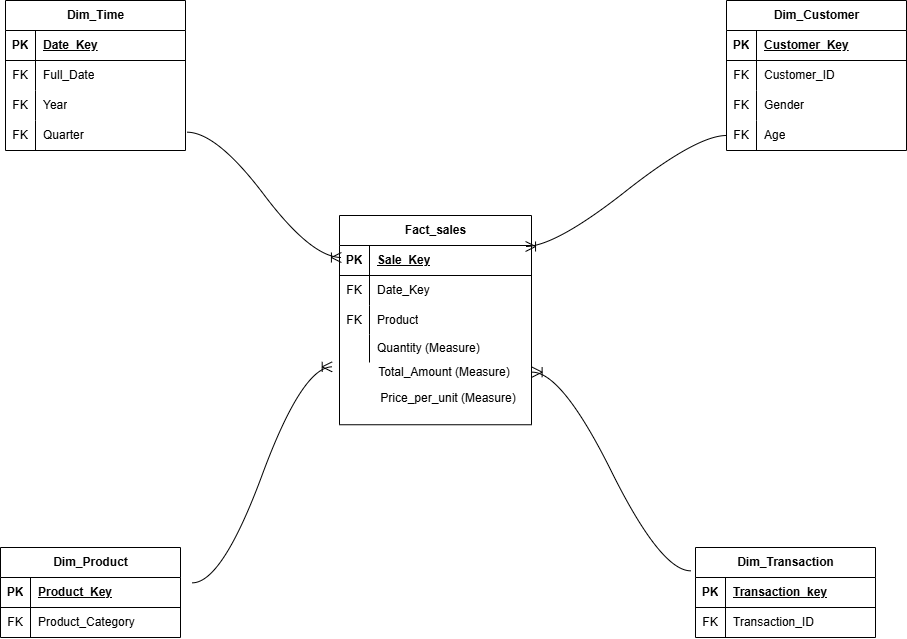

The diagram above was exported from draw.io. Its source (the exported page's mxGraphModel, read from the mxfile embedded in the PNG):
<mxGraphModel dx="1310" dy="1125" grid="0" gridSize="10" guides="1" tooltips="1" connect="0" arrows="0" fold="1" page="0" pageScale="1" pageWidth="1100" pageHeight="850" math="0" shadow="0">
  <root>
    <mxCell id="0" />
    <mxCell id="1" parent="0" />
    <mxCell id="20mtCNXNBN5GQ-ZLC_HN-1" parent="1" style="shape=table;startSize=30;container=1;collapsible=1;childLayout=tableLayout;fixedRows=1;rowLines=0;fontStyle=1;align=center;resizeLast=1;html=1;" value="Dim_Time" vertex="1">
      <mxGeometry height="150" width="180" x="146" y="-87" as="geometry">
        <mxRectangle height="30" width="89" x="794" y="215" as="alternateBounds" />
      </mxGeometry>
    </mxCell>
    <mxCell id="20mtCNXNBN5GQ-ZLC_HN-2" parent="20mtCNXNBN5GQ-ZLC_HN-1" style="shape=tableRow;horizontal=0;startSize=0;swimlaneHead=0;swimlaneBody=0;fillColor=none;collapsible=0;dropTarget=0;points=[[0,0.5],[1,0.5]];portConstraint=eastwest;top=0;left=0;right=0;bottom=1;" value="" vertex="1">
      <mxGeometry height="30" width="180" y="30" as="geometry" />
    </mxCell>
    <mxCell id="20mtCNXNBN5GQ-ZLC_HN-3" parent="20mtCNXNBN5GQ-ZLC_HN-2" style="shape=partialRectangle;connectable=0;fillColor=none;top=0;left=0;bottom=0;right=0;fontStyle=1;overflow=hidden;whiteSpace=wrap;html=1;" value="PK" vertex="1">
      <mxGeometry height="30" width="30" as="geometry">
        <mxRectangle height="30" width="30" as="alternateBounds" />
      </mxGeometry>
    </mxCell>
    <mxCell id="20mtCNXNBN5GQ-ZLC_HN-4" parent="20mtCNXNBN5GQ-ZLC_HN-2" style="shape=partialRectangle;connectable=0;fillColor=none;top=0;left=0;bottom=0;right=0;align=left;spacingLeft=6;fontStyle=5;overflow=hidden;whiteSpace=wrap;html=1;" value="Date_Key" vertex="1">
      <mxGeometry height="30" width="150" x="30" as="geometry">
        <mxRectangle height="30" width="150" as="alternateBounds" />
      </mxGeometry>
    </mxCell>
    <mxCell id="20mtCNXNBN5GQ-ZLC_HN-5" parent="20mtCNXNBN5GQ-ZLC_HN-1" style="shape=tableRow;horizontal=0;startSize=0;swimlaneHead=0;swimlaneBody=0;fillColor=none;collapsible=0;dropTarget=0;points=[[0,0.5],[1,0.5]];portConstraint=eastwest;top=0;left=0;right=0;bottom=0;" value="" vertex="1">
      <mxGeometry height="30" width="180" y="60" as="geometry" />
    </mxCell>
    <mxCell id="20mtCNXNBN5GQ-ZLC_HN-6" parent="20mtCNXNBN5GQ-ZLC_HN-5" style="shape=partialRectangle;connectable=0;fillColor=none;top=0;left=0;bottom=0;right=0;editable=1;overflow=hidden;whiteSpace=wrap;html=1;" value="FK" vertex="1">
      <mxGeometry height="30" width="30" as="geometry">
        <mxRectangle height="30" width="30" as="alternateBounds" />
      </mxGeometry>
    </mxCell>
    <mxCell id="20mtCNXNBN5GQ-ZLC_HN-7" parent="20mtCNXNBN5GQ-ZLC_HN-5" style="shape=partialRectangle;connectable=0;fillColor=none;top=0;left=0;bottom=0;right=0;align=left;spacingLeft=6;overflow=hidden;whiteSpace=wrap;html=1;" value="Full_Date" vertex="1">
      <mxGeometry height="30" width="150" x="30" as="geometry">
        <mxRectangle height="30" width="150" as="alternateBounds" />
      </mxGeometry>
    </mxCell>
    <mxCell id="20mtCNXNBN5GQ-ZLC_HN-8" parent="20mtCNXNBN5GQ-ZLC_HN-1" style="shape=tableRow;horizontal=0;startSize=0;swimlaneHead=0;swimlaneBody=0;fillColor=none;collapsible=0;dropTarget=0;points=[[0,0.5],[1,0.5]];portConstraint=eastwest;top=0;left=0;right=0;bottom=0;" value="" vertex="1">
      <mxGeometry height="30" width="180" y="90" as="geometry" />
    </mxCell>
    <mxCell id="20mtCNXNBN5GQ-ZLC_HN-9" parent="20mtCNXNBN5GQ-ZLC_HN-8" style="shape=partialRectangle;connectable=0;fillColor=none;top=0;left=0;bottom=0;right=0;editable=1;overflow=hidden;whiteSpace=wrap;html=1;" value="FK" vertex="1">
      <mxGeometry height="30" width="30" as="geometry">
        <mxRectangle height="30" width="30" as="alternateBounds" />
      </mxGeometry>
    </mxCell>
    <mxCell id="20mtCNXNBN5GQ-ZLC_HN-10" parent="20mtCNXNBN5GQ-ZLC_HN-8" style="shape=partialRectangle;connectable=0;fillColor=none;top=0;left=0;bottom=0;right=0;align=left;spacingLeft=6;overflow=hidden;whiteSpace=wrap;html=1;" value="Year" vertex="1">
      <mxGeometry height="30" width="150" x="30" as="geometry">
        <mxRectangle height="30" width="150" as="alternateBounds" />
      </mxGeometry>
    </mxCell>
    <mxCell id="20mtCNXNBN5GQ-ZLC_HN-11" parent="20mtCNXNBN5GQ-ZLC_HN-1" style="shape=tableRow;horizontal=0;startSize=0;swimlaneHead=0;swimlaneBody=0;fillColor=none;collapsible=0;dropTarget=0;points=[[0,0.5],[1,0.5]];portConstraint=eastwest;top=0;left=0;right=0;bottom=0;" value="" vertex="1">
      <mxGeometry height="30" width="180" y="120" as="geometry" />
    </mxCell>
    <mxCell id="20mtCNXNBN5GQ-ZLC_HN-12" parent="20mtCNXNBN5GQ-ZLC_HN-11" style="shape=partialRectangle;connectable=0;fillColor=none;top=0;left=0;bottom=0;right=0;editable=1;overflow=hidden;whiteSpace=wrap;html=1;" value="FK" vertex="1">
      <mxGeometry height="30" width="30" as="geometry">
        <mxRectangle height="30" width="30" as="alternateBounds" />
      </mxGeometry>
    </mxCell>
    <mxCell id="20mtCNXNBN5GQ-ZLC_HN-13" parent="20mtCNXNBN5GQ-ZLC_HN-11" style="shape=partialRectangle;connectable=0;fillColor=none;top=0;left=0;bottom=0;right=0;align=left;spacingLeft=6;overflow=hidden;whiteSpace=wrap;html=1;" value="Quarter" vertex="1">
      <mxGeometry height="30" width="150" x="30" as="geometry">
        <mxRectangle height="30" width="150" as="alternateBounds" />
      </mxGeometry>
    </mxCell>
    <mxCell id="20mtCNXNBN5GQ-ZLC_HN-14" parent="1" style="shape=table;startSize=30;container=1;collapsible=1;childLayout=tableLayout;fixedRows=1;rowLines=0;fontStyle=1;align=center;resizeLast=1;html=1;" value="Dim_Customer" vertex="1">
      <mxGeometry height="150" width="180" x="867" y="-87" as="geometry" />
    </mxCell>
    <mxCell id="20mtCNXNBN5GQ-ZLC_HN-15" parent="20mtCNXNBN5GQ-ZLC_HN-14" style="shape=tableRow;horizontal=0;startSize=0;swimlaneHead=0;swimlaneBody=0;fillColor=none;collapsible=0;dropTarget=0;points=[[0,0.5],[1,0.5]];portConstraint=eastwest;top=0;left=0;right=0;bottom=1;" value="" vertex="1">
      <mxGeometry height="30" width="180" y="30" as="geometry" />
    </mxCell>
    <mxCell id="20mtCNXNBN5GQ-ZLC_HN-16" parent="20mtCNXNBN5GQ-ZLC_HN-15" style="shape=partialRectangle;connectable=0;fillColor=none;top=0;left=0;bottom=0;right=0;fontStyle=1;overflow=hidden;whiteSpace=wrap;html=1;" value="PK" vertex="1">
      <mxGeometry height="30" width="30" as="geometry">
        <mxRectangle height="30" width="30" as="alternateBounds" />
      </mxGeometry>
    </mxCell>
    <mxCell id="20mtCNXNBN5GQ-ZLC_HN-17" parent="20mtCNXNBN5GQ-ZLC_HN-15" style="shape=partialRectangle;connectable=0;fillColor=none;top=0;left=0;bottom=0;right=0;align=left;spacingLeft=6;fontStyle=5;overflow=hidden;whiteSpace=wrap;html=1;" value="Customer_Key" vertex="1">
      <mxGeometry height="30" width="150" x="30" as="geometry">
        <mxRectangle height="30" width="150" as="alternateBounds" />
      </mxGeometry>
    </mxCell>
    <mxCell id="20mtCNXNBN5GQ-ZLC_HN-18" parent="20mtCNXNBN5GQ-ZLC_HN-14" style="shape=tableRow;horizontal=0;startSize=0;swimlaneHead=0;swimlaneBody=0;fillColor=none;collapsible=0;dropTarget=0;points=[[0,0.5],[1,0.5]];portConstraint=eastwest;top=0;left=0;right=0;bottom=0;" value="" vertex="1">
      <mxGeometry height="30" width="180" y="60" as="geometry" />
    </mxCell>
    <mxCell id="20mtCNXNBN5GQ-ZLC_HN-19" parent="20mtCNXNBN5GQ-ZLC_HN-18" style="shape=partialRectangle;connectable=0;fillColor=none;top=0;left=0;bottom=0;right=0;editable=1;overflow=hidden;whiteSpace=wrap;html=1;" value="FK" vertex="1">
      <mxGeometry height="30" width="30" as="geometry">
        <mxRectangle height="30" width="30" as="alternateBounds" />
      </mxGeometry>
    </mxCell>
    <mxCell id="20mtCNXNBN5GQ-ZLC_HN-20" parent="20mtCNXNBN5GQ-ZLC_HN-18" style="shape=partialRectangle;connectable=0;fillColor=none;top=0;left=0;bottom=0;right=0;align=left;spacingLeft=6;overflow=hidden;whiteSpace=wrap;html=1;" value="Customer_ID" vertex="1">
      <mxGeometry height="30" width="150" x="30" as="geometry">
        <mxRectangle height="30" width="150" as="alternateBounds" />
      </mxGeometry>
    </mxCell>
    <mxCell id="20mtCNXNBN5GQ-ZLC_HN-21" parent="20mtCNXNBN5GQ-ZLC_HN-14" style="shape=tableRow;horizontal=0;startSize=0;swimlaneHead=0;swimlaneBody=0;fillColor=none;collapsible=0;dropTarget=0;points=[[0,0.5],[1,0.5]];portConstraint=eastwest;top=0;left=0;right=0;bottom=0;" value="" vertex="1">
      <mxGeometry height="30" width="180" y="90" as="geometry" />
    </mxCell>
    <mxCell id="20mtCNXNBN5GQ-ZLC_HN-22" parent="20mtCNXNBN5GQ-ZLC_HN-21" style="shape=partialRectangle;connectable=0;fillColor=none;top=0;left=0;bottom=0;right=0;editable=1;overflow=hidden;whiteSpace=wrap;html=1;" value="FK" vertex="1">
      <mxGeometry height="30" width="30" as="geometry">
        <mxRectangle height="30" width="30" as="alternateBounds" />
      </mxGeometry>
    </mxCell>
    <mxCell id="20mtCNXNBN5GQ-ZLC_HN-23" parent="20mtCNXNBN5GQ-ZLC_HN-21" style="shape=partialRectangle;connectable=0;fillColor=none;top=0;left=0;bottom=0;right=0;align=left;spacingLeft=6;overflow=hidden;whiteSpace=wrap;html=1;" value="Gender" vertex="1">
      <mxGeometry height="30" width="150" x="30" as="geometry">
        <mxRectangle height="30" width="150" as="alternateBounds" />
      </mxGeometry>
    </mxCell>
    <mxCell id="20mtCNXNBN5GQ-ZLC_HN-24" parent="20mtCNXNBN5GQ-ZLC_HN-14" style="shape=tableRow;horizontal=0;startSize=0;swimlaneHead=0;swimlaneBody=0;fillColor=none;collapsible=0;dropTarget=0;points=[[0,0.5],[1,0.5]];portConstraint=eastwest;top=0;left=0;right=0;bottom=0;" value="" vertex="1">
      <mxGeometry height="30" width="180" y="120" as="geometry" />
    </mxCell>
    <mxCell id="20mtCNXNBN5GQ-ZLC_HN-25" parent="20mtCNXNBN5GQ-ZLC_HN-24" style="shape=partialRectangle;connectable=0;fillColor=none;top=0;left=0;bottom=0;right=0;editable=1;overflow=hidden;whiteSpace=wrap;html=1;" value="FK" vertex="1">
      <mxGeometry height="30" width="30" as="geometry">
        <mxRectangle height="30" width="30" as="alternateBounds" />
      </mxGeometry>
    </mxCell>
    <mxCell id="20mtCNXNBN5GQ-ZLC_HN-26" parent="20mtCNXNBN5GQ-ZLC_HN-24" style="shape=partialRectangle;connectable=0;fillColor=none;top=0;left=0;bottom=0;right=0;align=left;spacingLeft=6;overflow=hidden;whiteSpace=wrap;html=1;" value="Age" vertex="1">
      <mxGeometry height="30" width="150" x="30" as="geometry">
        <mxRectangle height="30" width="150" as="alternateBounds" />
      </mxGeometry>
    </mxCell>
    <mxCell id="20mtCNXNBN5GQ-ZLC_HN-27" parent="1" style="shape=table;startSize=30;container=1;collapsible=1;childLayout=tableLayout;fixedRows=1;rowLines=0;fontStyle=1;align=center;resizeLast=1;html=1;" value="Dim_Product" vertex="1">
      <mxGeometry height="90" width="180" x="141" y="460" as="geometry" />
    </mxCell>
    <mxCell id="20mtCNXNBN5GQ-ZLC_HN-28" parent="20mtCNXNBN5GQ-ZLC_HN-27" style="shape=tableRow;horizontal=0;startSize=0;swimlaneHead=0;swimlaneBody=0;fillColor=none;collapsible=0;dropTarget=0;points=[[0,0.5],[1,0.5]];portConstraint=eastwest;top=0;left=0;right=0;bottom=1;" value="" vertex="1">
      <mxGeometry height="30" width="180" y="30" as="geometry" />
    </mxCell>
    <mxCell id="20mtCNXNBN5GQ-ZLC_HN-29" parent="20mtCNXNBN5GQ-ZLC_HN-28" style="shape=partialRectangle;connectable=0;fillColor=none;top=0;left=0;bottom=0;right=0;fontStyle=1;overflow=hidden;whiteSpace=wrap;html=1;" value="PK" vertex="1">
      <mxGeometry height="30" width="30" as="geometry">
        <mxRectangle height="30" width="30" as="alternateBounds" />
      </mxGeometry>
    </mxCell>
    <mxCell id="20mtCNXNBN5GQ-ZLC_HN-30" parent="20mtCNXNBN5GQ-ZLC_HN-28" style="shape=partialRectangle;connectable=0;fillColor=none;top=0;left=0;bottom=0;right=0;align=left;spacingLeft=6;fontStyle=5;overflow=hidden;whiteSpace=wrap;html=1;" value="Product_Key" vertex="1">
      <mxGeometry height="30" width="150" x="30" as="geometry">
        <mxRectangle height="30" width="150" as="alternateBounds" />
      </mxGeometry>
    </mxCell>
    <mxCell id="20mtCNXNBN5GQ-ZLC_HN-31" parent="20mtCNXNBN5GQ-ZLC_HN-27" style="shape=tableRow;horizontal=0;startSize=0;swimlaneHead=0;swimlaneBody=0;fillColor=none;collapsible=0;dropTarget=0;points=[[0,0.5],[1,0.5]];portConstraint=eastwest;top=0;left=0;right=0;bottom=0;" value="" vertex="1">
      <mxGeometry height="30" width="180" y="60" as="geometry" />
    </mxCell>
    <mxCell id="20mtCNXNBN5GQ-ZLC_HN-32" parent="20mtCNXNBN5GQ-ZLC_HN-31" style="shape=partialRectangle;connectable=0;fillColor=none;top=0;left=0;bottom=0;right=0;editable=1;overflow=hidden;whiteSpace=wrap;html=1;" value="FK" vertex="1">
      <mxGeometry height="30" width="30" as="geometry">
        <mxRectangle height="30" width="30" as="alternateBounds" />
      </mxGeometry>
    </mxCell>
    <mxCell id="20mtCNXNBN5GQ-ZLC_HN-33" parent="20mtCNXNBN5GQ-ZLC_HN-31" style="shape=partialRectangle;connectable=0;fillColor=none;top=0;left=0;bottom=0;right=0;align=left;spacingLeft=6;overflow=hidden;whiteSpace=wrap;html=1;" value="Product_Category" vertex="1">
      <mxGeometry height="30" width="150" x="30" as="geometry">
        <mxRectangle height="30" width="150" as="alternateBounds" />
      </mxGeometry>
    </mxCell>
    <mxCell id="20mtCNXNBN5GQ-ZLC_HN-40" parent="1" style="shape=table;startSize=30;container=1;collapsible=1;childLayout=tableLayout;fixedRows=1;rowLines=0;fontStyle=1;align=center;resizeLast=1;html=1;" value="Dim_Transaction" vertex="1">
      <mxGeometry height="90" width="180" x="836" y="460" as="geometry" />
    </mxCell>
    <mxCell id="20mtCNXNBN5GQ-ZLC_HN-41" parent="20mtCNXNBN5GQ-ZLC_HN-40" style="shape=tableRow;horizontal=0;startSize=0;swimlaneHead=0;swimlaneBody=0;fillColor=none;collapsible=0;dropTarget=0;points=[[0,0.5],[1,0.5]];portConstraint=eastwest;top=0;left=0;right=0;bottom=1;" value="" vertex="1">
      <mxGeometry height="30" width="180" y="30" as="geometry" />
    </mxCell>
    <mxCell id="20mtCNXNBN5GQ-ZLC_HN-42" parent="20mtCNXNBN5GQ-ZLC_HN-41" style="shape=partialRectangle;connectable=0;fillColor=none;top=0;left=0;bottom=0;right=0;fontStyle=1;overflow=hidden;whiteSpace=wrap;html=1;" value="PK" vertex="1">
      <mxGeometry height="30" width="30" as="geometry">
        <mxRectangle height="30" width="30" as="alternateBounds" />
      </mxGeometry>
    </mxCell>
    <mxCell id="20mtCNXNBN5GQ-ZLC_HN-43" parent="20mtCNXNBN5GQ-ZLC_HN-41" style="shape=partialRectangle;connectable=0;fillColor=none;top=0;left=0;bottom=0;right=0;align=left;spacingLeft=6;fontStyle=5;overflow=hidden;whiteSpace=wrap;html=1;" value="Transaction_key" vertex="1">
      <mxGeometry height="30" width="150" x="30" as="geometry">
        <mxRectangle height="30" width="150" as="alternateBounds" />
      </mxGeometry>
    </mxCell>
    <mxCell id="20mtCNXNBN5GQ-ZLC_HN-44" parent="20mtCNXNBN5GQ-ZLC_HN-40" style="shape=tableRow;horizontal=0;startSize=0;swimlaneHead=0;swimlaneBody=0;fillColor=none;collapsible=0;dropTarget=0;points=[[0,0.5],[1,0.5]];portConstraint=eastwest;top=0;left=0;right=0;bottom=0;" value="" vertex="1">
      <mxGeometry height="30" width="180" y="60" as="geometry" />
    </mxCell>
    <mxCell id="20mtCNXNBN5GQ-ZLC_HN-45" parent="20mtCNXNBN5GQ-ZLC_HN-44" style="shape=partialRectangle;connectable=0;fillColor=none;top=0;left=0;bottom=0;right=0;editable=1;overflow=hidden;whiteSpace=wrap;html=1;" value="FK" vertex="1">
      <mxGeometry height="30" width="30" as="geometry">
        <mxRectangle height="30" width="30" as="alternateBounds" />
      </mxGeometry>
    </mxCell>
    <mxCell id="20mtCNXNBN5GQ-ZLC_HN-46" parent="20mtCNXNBN5GQ-ZLC_HN-44" style="shape=partialRectangle;connectable=0;fillColor=none;top=0;left=0;bottom=0;right=0;align=left;spacingLeft=6;overflow=hidden;whiteSpace=wrap;html=1;" value="Transaction_ID" vertex="1">
      <mxGeometry height="30" width="150" x="30" as="geometry">
        <mxRectangle height="30" width="150" as="alternateBounds" />
      </mxGeometry>
    </mxCell>
    <mxCell id="20mtCNXNBN5GQ-ZLC_HN-64" parent="1" style="shape=table;startSize=30;container=1;collapsible=1;childLayout=tableLayout;fixedRows=1;rowLines=0;fontStyle=1;align=center;resizeLast=1;html=1;" value="Fact_sales" vertex="1">
      <mxGeometry height="209.25210876464843" width="192" x="480" y="128" as="geometry" />
    </mxCell>
    <mxCell id="20mtCNXNBN5GQ-ZLC_HN-65" parent="20mtCNXNBN5GQ-ZLC_HN-64" style="shape=tableRow;horizontal=0;startSize=0;swimlaneHead=0;swimlaneBody=0;fillColor=none;collapsible=0;dropTarget=0;points=[[0,0.5],[1,0.5]];portConstraint=eastwest;top=0;left=0;right=0;bottom=1;" value="" vertex="1">
      <mxGeometry height="30" width="192" y="30" as="geometry" />
    </mxCell>
    <mxCell id="20mtCNXNBN5GQ-ZLC_HN-66" parent="20mtCNXNBN5GQ-ZLC_HN-65" style="shape=partialRectangle;connectable=0;fillColor=none;top=0;left=0;bottom=0;right=0;fontStyle=1;overflow=hidden;whiteSpace=wrap;html=1;" value="PK" vertex="1">
      <mxGeometry height="30" width="30" as="geometry">
        <mxRectangle height="30" width="30" as="alternateBounds" />
      </mxGeometry>
    </mxCell>
    <mxCell id="20mtCNXNBN5GQ-ZLC_HN-67" parent="20mtCNXNBN5GQ-ZLC_HN-65" style="shape=partialRectangle;connectable=0;fillColor=none;top=0;left=0;bottom=0;right=0;align=left;spacingLeft=6;fontStyle=5;overflow=hidden;whiteSpace=wrap;html=1;" value="Sale_Key" vertex="1">
      <mxGeometry height="30" width="162" x="30" as="geometry">
        <mxRectangle height="30" width="162" as="alternateBounds" />
      </mxGeometry>
    </mxCell>
    <mxCell id="20mtCNXNBN5GQ-ZLC_HN-68" parent="20mtCNXNBN5GQ-ZLC_HN-64" style="shape=tableRow;horizontal=0;startSize=0;swimlaneHead=0;swimlaneBody=0;fillColor=none;collapsible=0;dropTarget=0;points=[[0,0.5],[1,0.5]];portConstraint=eastwest;top=0;left=0;right=0;bottom=0;" value="" vertex="1">
      <mxGeometry height="30" width="192" y="60" as="geometry" />
    </mxCell>
    <mxCell id="20mtCNXNBN5GQ-ZLC_HN-69" parent="20mtCNXNBN5GQ-ZLC_HN-68" style="shape=partialRectangle;connectable=0;fillColor=none;top=0;left=0;bottom=0;right=0;editable=1;overflow=hidden;whiteSpace=wrap;html=1;" value="FK" vertex="1">
      <mxGeometry height="30" width="30" as="geometry">
        <mxRectangle height="30" width="30" as="alternateBounds" />
      </mxGeometry>
    </mxCell>
    <mxCell id="20mtCNXNBN5GQ-ZLC_HN-70" parent="20mtCNXNBN5GQ-ZLC_HN-68" style="shape=partialRectangle;connectable=0;fillColor=none;top=0;left=0;bottom=0;right=0;align=left;spacingLeft=6;overflow=hidden;whiteSpace=wrap;html=1;" value="Date_Key" vertex="1">
      <mxGeometry height="30" width="162" x="30" as="geometry">
        <mxRectangle height="30" width="162" as="alternateBounds" />
      </mxGeometry>
    </mxCell>
    <mxCell id="20mtCNXNBN5GQ-ZLC_HN-71" parent="20mtCNXNBN5GQ-ZLC_HN-64" style="shape=tableRow;horizontal=0;startSize=0;swimlaneHead=0;swimlaneBody=0;fillColor=none;collapsible=0;dropTarget=0;points=[[0,0.5],[1,0.5]];portConstraint=eastwest;top=0;left=0;right=0;bottom=0;" value="" vertex="1">
      <mxGeometry height="29" width="192" y="90" as="geometry" />
    </mxCell>
    <mxCell id="20mtCNXNBN5GQ-ZLC_HN-72" parent="20mtCNXNBN5GQ-ZLC_HN-71" style="shape=partialRectangle;connectable=0;fillColor=none;top=0;left=0;bottom=0;right=0;editable=1;overflow=hidden;whiteSpace=wrap;html=1;" value="FK" vertex="1">
      <mxGeometry height="29" width="30" as="geometry">
        <mxRectangle height="29" width="30" as="alternateBounds" />
      </mxGeometry>
    </mxCell>
    <mxCell id="20mtCNXNBN5GQ-ZLC_HN-73" parent="20mtCNXNBN5GQ-ZLC_HN-71" style="shape=partialRectangle;connectable=0;fillColor=none;top=0;left=0;bottom=0;right=0;align=left;spacingLeft=6;overflow=hidden;whiteSpace=wrap;html=1;" value="Product" vertex="1">
      <mxGeometry height="29" width="162" x="30" as="geometry">
        <mxRectangle height="29" width="162" as="alternateBounds" />
      </mxGeometry>
    </mxCell>
    <mxCell id="20mtCNXNBN5GQ-ZLC_HN-74" parent="20mtCNXNBN5GQ-ZLC_HN-64" style="shape=tableRow;horizontal=0;startSize=0;swimlaneHead=0;swimlaneBody=0;fillColor=none;collapsible=0;dropTarget=0;points=[[0,0.5],[1,0.5]];portConstraint=eastwest;top=0;left=0;right=0;bottom=0;" value="" vertex="1">
      <mxGeometry height="28" width="192" y="119" as="geometry" />
    </mxCell>
    <mxCell id="20mtCNXNBN5GQ-ZLC_HN-75" parent="20mtCNXNBN5GQ-ZLC_HN-74" style="shape=partialRectangle;connectable=0;fillColor=none;top=0;left=0;bottom=0;right=0;editable=1;overflow=hidden;whiteSpace=wrap;html=1;" value="" vertex="1">
      <mxGeometry height="28" width="30" as="geometry">
        <mxRectangle height="28" width="30" as="alternateBounds" />
      </mxGeometry>
    </mxCell>
    <mxCell id="20mtCNXNBN5GQ-ZLC_HN-76" parent="20mtCNXNBN5GQ-ZLC_HN-74" style="shape=partialRectangle;connectable=0;fillColor=none;top=0;left=0;bottom=0;right=0;align=left;spacingLeft=6;overflow=hidden;whiteSpace=wrap;html=1;" value="Quantity (Measure)" vertex="1">
      <mxGeometry height="28" width="162" x="30" as="geometry">
        <mxRectangle height="28" width="162" as="alternateBounds" />
      </mxGeometry>
    </mxCell>
    <mxCell id="20mtCNXNBN5GQ-ZLC_HN-77" parent="1" style="text;html=1;whiteSpace=wrap;strokeColor=none;fillColor=none;align=center;verticalAlign=middle;rounded=0;fontSize=12;" value="Total_Amount (Measure)" vertex="1">
      <mxGeometry height="25" width="148" x="511" y="272" as="geometry" />
    </mxCell>
    <mxCell id="20mtCNXNBN5GQ-ZLC_HN-78" parent="1" style="text;html=1;whiteSpace=wrap;strokeColor=none;fillColor=none;align=center;verticalAlign=middle;rounded=0;fontSize=12;" value="Price_per_unit (Measure)" vertex="1">
      <mxGeometry height="29" width="154" x="512" y="296" as="geometry" />
    </mxCell>
    <mxCell id="20mtCNXNBN5GQ-ZLC_HN-80" edge="1" parent="1" source="20mtCNXNBN5GQ-ZLC_HN-11" style="edgeStyle=entityRelationEdgeStyle;fontSize=12;html=1;endArrow=ERoneToMany;rounded=0;startSize=8;endSize=8;curved=1;entryX=0.01;entryY=0.4;entryDx=0;entryDy=0;entryPerimeter=0;exitX=1.007;exitY=0.389;exitDx=0;exitDy=0;exitPerimeter=0;" target="20mtCNXNBN5GQ-ZLC_HN-65" value="">
      <mxGeometry height="100" relative="1" width="100" as="geometry">
        <mxPoint x="357" y="71" as="sourcePoint" />
        <mxPoint x="428" y="88" as="targetPoint" />
      </mxGeometry>
    </mxCell>
    <mxCell id="20mtCNXNBN5GQ-ZLC_HN-85" edge="1" parent="1" source="20mtCNXNBN5GQ-ZLC_HN-24" style="edgeStyle=entityRelationEdgeStyle;fontSize=12;html=1;endArrow=ERoneToMany;rounded=0;startSize=8;endSize=8;curved=1;entryX=0.969;entryY=0.033;entryDx=0;entryDy=0;entryPerimeter=0;" target="20mtCNXNBN5GQ-ZLC_HN-65" value="">
      <mxGeometry height="100" relative="1" width="100" as="geometry">
        <mxPoint x="865" y="60" as="sourcePoint" />
        <mxPoint x="692" y="93" as="targetPoint" />
      </mxGeometry>
    </mxCell>
    <mxCell id="20mtCNXNBN5GQ-ZLC_HN-86" edge="1" parent="1" source="20mtCNXNBN5GQ-ZLC_HN-41" style="edgeStyle=entityRelationEdgeStyle;fontSize=12;html=1;endArrow=ERoneToMany;rounded=0;startSize=8;endSize=8;curved=1;entryX=1.043;entryY=-0.391;entryDx=0;entryDy=0;entryPerimeter=0;exitX=-0.026;exitY=-0.222;exitDx=0;exitDy=0;exitPerimeter=0;" target="20mtCNXNBN5GQ-ZLC_HN-78" value="">
      <mxGeometry height="100" relative="1" width="100" as="geometry">
        <mxPoint x="476" y="376" as="sourcePoint" />
        <mxPoint x="576" y="276" as="targetPoint" />
      </mxGeometry>
    </mxCell>
    <mxCell id="20mtCNXNBN5GQ-ZLC_HN-87" edge="1" parent="1" source="20mtCNXNBN5GQ-ZLC_HN-28" style="edgeStyle=entityRelationEdgeStyle;fontSize=12;html=1;endArrow=ERoneToMany;rounded=0;startSize=8;endSize=8;curved=1;exitX=1.065;exitY=0.178;exitDx=0;exitDy=0;exitPerimeter=0;entryX=-0.038;entryY=1.155;entryDx=0;entryDy=0;entryPerimeter=0;" target="20mtCNXNBN5GQ-ZLC_HN-74" value="">
      <mxGeometry height="100" relative="1" width="100" as="geometry">
        <mxPoint x="476" y="376" as="sourcePoint" />
        <mxPoint x="576" y="276" as="targetPoint" />
      </mxGeometry>
    </mxCell>
  </root>
</mxGraphModel>